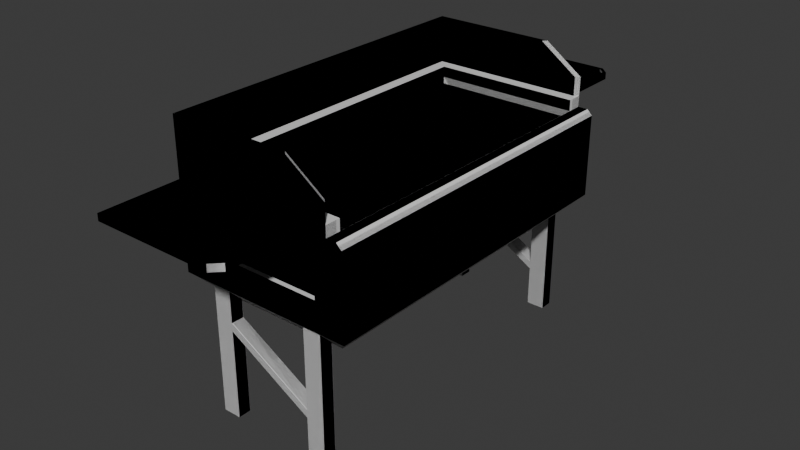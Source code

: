 # Source: Barbecue.blend  (saved by Blender 4.5.91; exported with 4.5.12 LTS)
import bpy
from mathutils import Matrix  # noqa: F401  (used for matrix-valued properties, if any)

bpy.ops.wm.read_factory_settings(use_empty=True)
scene = bpy.context.scene
scene.name = 'Scene'

# ---- collections
col_collection = bpy.data.collections.new('Collection'); scene.collection.children.link(col_collection)
col_collection_001 = bpy.data.collections.new('Collection.001'); col_collection.children.link(col_collection_001)
col_collection_002 = bpy.data.collections.new('Collection.002'); scene.collection.children.link(col_collection_002)

# ---- materials (node trees are filled in below, after node groups)
mat_material = bpy.data.materials.new('Material')
mat_material.alpha_threshold = 0.0
mat_material.roughness = 0.5
mat_material.line_color = (0.0, 0.0, 0.0, 1.0)
mat_material_001 = bpy.data.materials.new('Material.001')
mat_material_001.alpha_threshold = 0.0
mat_material_001.roughness = 0.5
mat_material_001.line_color = (0.0, 0.0, 0.0, 1.0)

# ---- material node trees
mat_material.use_nodes = True; mat_material.node_tree.nodes.clear()
_N = mat_material.node_tree.nodes; _L = mat_material.node_tree.links
n0 = _N.new('ShaderNodeOutputMaterial'); n0.name = 'Material Output'; n0.location = (200, 100)
n1 = _N.new('ShaderNodeBsdfPrincipled'); n1.name = 'Principled BSDF'; n1.location = (-200, 100)
n1.inputs[3].default_value = 1.45
_L.new(n1.outputs[0], n0.inputs[0])
n0.is_active_output = True
mat_material_001.use_nodes = True; mat_material_001.node_tree.nodes.clear()
_N = mat_material_001.node_tree.nodes; _L = mat_material_001.node_tree.links
n0 = _N.new('ShaderNodeOutputMaterial'); n0.name = 'Material Output'; n0.location = (200, 100)
n1 = _N.new('ShaderNodeBsdfPrincipled'); n1.name = 'Principled BSDF'; n1.location = (-200, 100)
n1.inputs[3].default_value = 1.45
_L.new(n1.outputs[0], n0.inputs[0])
n0.is_active_output = True

# ---- world
world_world = bpy.data.worlds.new('World'); scene.world = world_world
world_world.use_nodes = True; world_world.node_tree.nodes.clear()
_N = world_world.node_tree.nodes; _L = world_world.node_tree.links
n0 = _N.new('ShaderNodeOutputWorld'); n0.name = 'World Output'; n0.location = (200, 100)
n1 = _N.new('ShaderNodeBackground'); n1.name = 'Background'; n1.location = (-200, 100)
n1.inputs[0].default_value = (0.05088, 0.05088, 0.05088, 1.0)
_L.new(n1.outputs[0], n0.inputs[0])
n0.is_active_output = True
world_world.color = (0.05088, 0.05088, 0.05088)
world_world.sun_shadow_jitter_overblur = 0.0

# ---- meshes
me_cube = bpy.data.meshes.new('Cube')
me_cube.from_pydata([(0.83, 1.771, 0.6422), (0.83, -1.771, 0.6422), (-0.83, 1.771, 0.6422), (-0.83, -1.771, 0.6422), (-1.0, -1.941, 0.6422), (-1.0, 1.941, 0.6422), (-1.0, -1.941, 0.6422), (-1.0, 1.941, 0.6422), (0.83, -1.771, -0.2654), (-0.83, -1.771, -0.2654), (0.83, 1.771, -0.2654), (-0.83, 1.771, -0.2654), (0.83, -1.941, 0.6422), (0.83, 1.941, 0.6422), (0.83, -1.941, 0.6422), (0.83, 1.941, 0.6422), (0.8296, -1.771, 0.6422), (0.8296, 1.771, 0.6422), (0.8296, -1.771, -0.2654), (0.8296, 1.771, -0.2654), (0.7892, -1.9, 0.7642), (-0.9593, -1.9, 0.7642), (-0.9593, 1.9, 0.7642), (0.7889, -1.812, 0.7642), (-0.8707, -1.812, 0.7642), (-0.8707, 1.812, 0.7642), (0.7892, 1.9, 0.7642), (0.7889, 1.812, 0.7642), (0.83, -1.941, 0.7642), (-1.0, -1.941, 0.7642), (-1.0, 1.941, 0.7642), (0.8296, -1.771, 0.7642), (-0.83, -1.771, 0.7642), (-0.83, 1.771, 0.7642), (0.83, 1.941, 0.7642), (0.8296, 1.771, 0.7642), (-1.0, -1.941, 1.276), (-1.0, 1.941, 1.276), (-0.9593, -1.9, 1.276), (-0.9593, 1.9, 1.276), (0.83, -1.941, 0.9725), (0.4006, -1.941, 1.276), (0.4006, 1.941, 1.276), (0.83, 1.941, 0.9725), (0.3598, -1.9, 1.276), (0.7892, -1.9, 0.9725), (0.7892, 1.9, 0.9725), (0.3598, 1.9, 1.276), (0.6917, 1.633, -0.6422), (0.671, 1.941, -0.004913), (0.6917, -1.633, -0.6422), (0.671, -1.941, -0.004913), (-0.6917, 1.633, -0.6422), (-1.0, 1.941, -0.3339), (-0.6917, -1.633, -0.6422), (-1.0, -1.941, -0.3339), (1.0, -1.941, 0.5847), (0.9424, -1.941, 0.6422), (0.9424, 1.941, 0.6422), (1.0, 1.941, 0.5847), (1.0, -1.941, -0.3339), (1.0, 1.941, -0.3339), (-0.671, -1.941, -0.004913), (-0.671, 1.941, -0.004913), (0.671, -1.941, 0.3132), (-0.671, 1.941, 0.3132), (-0.671, -1.941, 0.3132), (0.671, 1.941, 0.3132), (-0.671, -1.891, 0.3132), (-0.671, -1.891, -0.004913), (0.671, -1.891, 0.3132), (0.671, -1.891, -0.004913), (-0.671, 1.891, -0.004913), (-0.671, 1.891, 0.3132), (0.671, 1.891, 0.3132), (0.671, 1.891, -0.004913)], [], [(9, 3, 68, 69), (14, 6, 4, 12), (6, 7, 5, 4), (16, 3, 32, 31), (3, 2, 33, 32), (2, 3, 9, 11), (1, 0, 10, 8), (19, 11, 9, 18), (8, 9, 69, 71), (1, 8, 18, 16), (10, 19, 18, 8), (17, 15, 34, 35), (7, 15, 13, 5), (0, 17, 19, 10), (25, 22, 21, 24, 32, 33), (27, 26, 22, 25, 33, 35), (14, 16, 31, 28), (7, 6, 29, 30), (6, 14, 28, 29), (2, 17, 35, 33), (15, 7, 30, 34), (30, 29, 36, 37), (38, 39, 37, 36), (26, 27, 35, 34), (23, 20, 28, 31), (24, 21, 20, 23, 31, 32), (21, 22, 39, 38), (40, 45, 44, 41), (46, 43, 42, 47), (29, 28, 40, 41, 36), (28, 20, 45, 40), (44, 38, 36, 41), (34, 30, 37, 42, 43), (39, 47, 42, 37), (26, 34, 43, 46), (20, 21, 38, 44, 45), (22, 26, 46, 47, 39), (52, 54, 55, 53), (50, 48, 61, 60), (60, 55, 54, 50), (53, 61, 48, 52), (61, 59, 56, 60), (52, 48, 50, 54), (55, 4, 5, 53), (57, 58, 15, 0, 1, 14), (66, 62, 69, 68), (58, 57, 56, 59), (63, 65, 73, 72), (51, 62, 55, 60), (63, 49, 61, 53), (65, 63, 53, 7), (62, 66, 6, 55), (65, 7, 15, 58, 59, 61, 49, 67), (57, 6, 66, 64, 51, 60, 56), (70, 16, 8, 71), (64, 66, 68, 70), (62, 51, 71, 69), (51, 64, 70, 71), (3, 16, 70, 68), (49, 63, 72, 75), (65, 67, 74, 73), (67, 49, 75, 74), (2, 11, 72, 73), (19, 75, 72, 11), (17, 2, 73, 74), (19, 17, 74, 75)])
_uv = me_cube.uv_layers.new(name='UVMap')
_uv.uv.foreach_set('vector', [0.0, 0.0, 0.8538, 0.7391, 0.0, 0.0, 0.0, 0.0, 0.7497, 0.75, 0.875, 0.75, 0.875, 0.75, 0.7497, 0.75, 0.875, 0.75, 0.875, 0.5, 0.875, 0.5, 0.875, 0.75, 0.7498, 0.7391, 0.8538, 0.7391, 0.8538, 0.7391, 0.7498, 0.7391, 0.8538, 0.7391, 0.8538, 0.5109, 0.8538, 0.5109, 0.8538, 0.7391, 0.8538, 0.5109, 0.8538, 0.7391, 0.8538, 0.7391, 0.8538, 0.5109, 0.6462, 0.7391, 0.6462, 0.5109, 0.6462, 0.5109, 0.6462, 0.7391, 0.7498, 0.5109, 0.8538, 0.5109, 0.8538, 0.7391, 0.7498, 0.7391, 0.0, 0.0, 0.0, 0.0, 0.0, 0.0, 0.0, 0.0, 0.6462, 0.7391, 0.6462, 0.7391, 0.7498, 0.7391, 0.7498, 0.7391, 0.6462, 0.5109, 0.7498, 0.5109, 0.7498, 0.7391, 0.6462, 0.7391, 0.7498, 0.5109, 0.7497, 0.5, 0.7497, 0.5, 0.7498, 0.5109, 0.875, 0.5, 0.7497, 0.5, 0.7497, 0.5, 0.875, 0.5, 0.6462, 0.5109, 0.7498, 0.5109, 0.7498, 0.5109, 0.6462, 0.5109, 0.8588, 0.5083, 0.8699, 0.5026, 0.8699, 0.7474, 0.8588, 0.7417, 0.8538, 0.7391, 0.8538, 0.5109, 0.7524, 0.5083, 0.7524, 0.5026, 0.8699, 0.5026, 0.8588, 0.5083, 0.8538, 0.5109, 0.7498, 0.5109, 0.7497, 0.75, 0.7498, 0.7391, 0.7498, 0.7391, 0.7497, 0.75, 0.875, 0.5, 0.875, 0.75, 0.875, 0.75, 0.875, 0.5, 0.875, 0.75, 0.7497, 0.75, 0.7497, 0.75, 0.875, 0.75, 0.8538, 0.5109, 0.7498, 0.5109, 0.7498, 0.5109, 0.8538, 0.5109, 0.7497, 0.5, 0.875, 0.5, 0.875, 0.5, 0.7497, 0.5, 0.875, 0.5, 0.875, 0.75, 0.875, 0.75, 0.875, 0.5, 0.8699, 0.7474, 0.8699, 0.5026, 0.875, 0.5, 0.875, 0.75, 0.7524, 0.5026, 0.7524, 0.5083, 0.7498, 0.5109, 0.7497, 0.5, 0.7524, 0.7417, 0.7524, 0.7474, 0.7497, 0.75, 0.7498, 0.7391, 0.8588, 0.7417, 0.8699, 0.7474, 0.7524, 0.7474, 0.7524, 0.7417, 0.7498, 0.7391, 0.8538, 0.7391, 0.8699, 0.7474, 0.8699, 0.5026, 0.8699, 0.5026, 0.8699, 0.7474, 0.7497, 0.75, 0.7524, 0.7474, 0.7813, 0.7474, 0.7791, 0.75, 0.7524, 0.5026, 0.7497, 0.5, 0.7791, 0.5, 0.7813, 0.5026, 0.875, 0.75, 0.7497, 0.75, 0.7497, 0.75, 0.7791, 0.75, 0.875, 0.75, 0.7497, 0.75, 0.7524, 0.7474, 0.7524, 0.7474, 0.7497, 0.75, 0.7813, 0.7474, 0.8699, 0.7474, 0.875, 0.75, 0.7791, 0.75, 0.7497, 0.5, 0.875, 0.5, 0.875, 0.5, 0.7791, 0.5, 0.7497, 0.5, 0.8699, 0.5026, 0.7813, 0.5026, 0.7791, 0.5, 0.875, 0.5, 0.7524, 0.5026, 0.7497, 0.5, 0.7497, 0.5, 0.7524, 0.5026, 0.7524, 0.7474, 0.8699, 0.7474, 0.8699, 0.7474, 0.7813, 0.7474, 0.7524, 0.7474, 0.8699, 0.5026, 0.7524, 0.5026, 0.7524, 0.5026, 0.7813, 0.5026, 0.8699, 0.5026, 0.3536, 0.2798, 0.07924, 0.1243, 0.0, 0.0, 0.3732, 0.2299, 0.3255, 0.6257, 0.3667, 0.4702, 0.3848, 0.4598, 0.4277, 0.75, 0.4277, 0.75, 0.0, 0.0, 0.07924, 0.1243, 0.3255, 0.6257, 0.3732, 0.2299, 0.3848, 0.4598, 0.3667, 0.4702, 0.3536, 0.2798, 0.3848, 0.4598, 0.02269, 0.02711, 0.0, 0.0, 0.0, 0.0, 0.3536, 0.2798, 0.3667, 0.4702, 0.3255, 0.6257, 0.07924, 0.1243, 0.435, 0.0, 0.625, 0.0, 0.625, 0.25, 0.3732, 0.2299, 0.0, 0.0, 0.0, 0.0, 0.0, 0.0, 0.6462, 0.5109, 0.6462, 0.7391, 0.0, 0.0, 0.0, 0.0, 0.0, 0.0, 0.0, 0.0, 0.0, 0.0, 0.0, 0.0, 0.0, 0.0, 0.0, 0.0, 0.02269, 0.02711, 0.2486, 0.1759, 0.1265, 0.09187, 0.1265, 0.09187, 0.2486, 0.1759, 0.0, 0.0, 0.0, 0.0, 0.0, 0.0, 0.0, 0.0, 0.2486, 0.1759, 0.2539, 0.2814, 0.3848, 0.4598, 0.3732, 0.2299, 0.1265, 0.09187, 0.2486, 0.1759, 0.3732, 0.2299, 0.0, 0.0, 0.0, 0.0, 0.0, 0.0, 0.0, 0.0, 0.0, 0.0, 0.0, 0.0, 0.0, 0.0, 0.0, 0.0, 0.0, 0.0, 0.0, 0.0, 0.0, 0.0, 0.0, 0.0, 0.0, 0.0, 0.0, 0.0, 0.0, 0.0, 0.0, 0.0, 0.0, 0.0, 0.0, 0.0, 0.0, 0.0, 0.0, 0.0, 0.0, 0.0, 0.7498, 0.7391, 0.0, 0.0, 0.0, 0.0, 0.0, 0.0, 0.0, 0.0, 0.0, 0.0, 0.0, 0.0, 0.0, 0.0, 0.0, 0.0, 0.0, 0.0, 0.0, 0.0, 0.0, 0.0, 0.0, 0.0, 0.0, 0.0, 0.0, 0.0, 0.8538, 0.7391, 0.7498, 0.7391, 0.0, 0.0, 0.0, 0.0, 0.2539, 0.2814, 0.2486, 0.1759, 0.2486, 0.1759, 0.2539, 0.2814, 0.0, 0.0, 0.0, 0.0, 0.0, 0.0, 0.0, 0.0, 0.0, 0.0, 0.0, 0.0, 0.0, 0.0, 0.0, 0.0, 0.8538, 0.5109, 0.8538, 0.5109, 0.2486, 0.1759, 0.1265, 0.09187, 0.7498, 0.5109, 0.2539, 0.2814, 0.2486, 0.1759, 0.8538, 0.5109, 0.7498, 0.5109, 0.8538, 0.5109, 0.0, 0.0, 0.0, 0.0, 0.7498, 0.5109, 0.7498, 0.5109, 0.0, 0.0, 0.2539, 0.2814])
me_cube.materials.append(mat_material)
me_cube.use_mirror_vertex_groups = False
me_cube.update()
me_cube_001 = bpy.data.meshes.new('Cube.001')
me_cube_001.from_pydata([(-0.9096, -1.728, 0.42), (-0.9096, -1.728, 0.6007), (-0.9096, -1.664, 0.42), (-0.9096, -1.664, 0.6007), (0.8829, -1.728, 0.42), (0.8829, -1.728, 0.6007), (0.8829, -1.664, 0.42), (0.8829, -1.664, 0.6007)], [], [(0, 1, 3, 2), (2, 3, 7, 6), (6, 7, 5, 4), (4, 5, 1, 0), (2, 6, 4, 0), (7, 3, 1, 5)])
_uv = me_cube_001.uv_layers.new(name='UVMap')
_uv.uv.foreach_set('vector', [0.375, 0.0, 0.625, 0.0, 0.625, 0.25, 0.375, 0.25, 0.375, 0.25, 0.625, 0.25, 0.625, 0.5, 0.375, 0.5, 0.375, 0.5, 0.625, 0.5, 0.625, 0.75, 0.375, 0.75, 0.375, 0.75, 0.625, 0.75, 0.625, 1.0, 0.375, 1.0, 0.125, 0.5, 0.375, 0.5, 0.375, 0.75, 0.125, 0.75, 0.625, 0.5, 0.875, 0.5, 0.875, 0.75, 0.625, 0.75])
me_cube_001.update()
me_cube_002 = bpy.data.meshes.new('Cube.002')
me_cube_002.from_pydata([(-0.5124, 2.009, 0.9946), (-0.5478, 1.974, 0.9185), (-0.5124, 2.938, 0.9946), (-0.5478, 2.974, 0.9185), (0.8807, 2.009, 0.9946), (0.916, 1.974, 0.9185), (0.8014, 2.938, 0.9946), (0.8807, 2.859, 0.9946), (0.916, 2.874, 0.9185), (0.816, 2.974, 0.9185), (-0.5478, 2.974, 0.9946), (-0.5478, 1.974, 0.9946), (0.916, 1.974, 0.9946), (0.916, 2.874, 0.9946), (0.816, 2.974, 0.9946), (-0.5124, 2.938, 0.9665), (-0.5124, 2.009, 0.9665), (0.8807, 2.009, 0.9665), (0.8807, 2.859, 0.9665), (0.8014, 2.938, 0.9665), (-0.5129, -1.957, 0.9927), (-0.5483, -1.922, 0.9165), (-0.5129, -2.887, 0.9927), (-0.5483, -2.922, 0.9165), (0.8802, -1.957, 0.9927), (0.9155, -1.922, 0.9165), (0.8009, -2.887, 0.9927), (0.8802, -2.807, 0.9927), (0.9155, -2.822, 0.9165), (0.8155, -2.922, 0.9165), (-0.5483, -2.922, 0.9927), (-0.5483, -1.922, 0.9927), (0.9155, -1.922, 0.9927), (0.9155, -2.822, 0.9927), (0.8155, -2.922, 0.9927), (-0.5129, -2.887, 0.9645), (-0.5129, -1.957, 0.9645), (0.8802, -1.957, 0.9645), (0.8802, -2.807, 0.9645), (0.8009, -2.887, 0.9645)], [], [(11, 10, 3, 1), (12, 11, 1, 5), (8, 9, 14, 13), (7, 18, 17, 4), (10, 14, 9, 3), (13, 12, 5, 8), (8, 5, 1, 3, 9), (2, 10, 11, 0), (0, 11, 12, 4), (7, 13, 14, 6), (6, 14, 10, 2), (4, 12, 13, 7), (15, 16, 17, 18, 19), (6, 19, 18, 7), (0, 16, 15, 2), (2, 15, 19, 6), (4, 17, 16, 0), (31, 21, 23, 30), (32, 25, 21, 31), (28, 33, 34, 29), (27, 38, 37, 24), (30, 23, 29, 34), (33, 28, 25, 32), (28, 29, 23, 21, 25), (22, 20, 31, 30), (20, 24, 32, 31), (27, 26, 34, 33), (26, 22, 30, 34), (24, 27, 33, 32), (35, 39, 38, 37, 36), (26, 27, 38, 39), (20, 22, 35, 36), (22, 26, 39, 35), (24, 20, 36, 37)])
_uv = me_cube_002.uv_layers.new(name='UVMap')
_uv.uv.foreach_set('vector', [0.375, 0.0, 0.375, 0.25, 0.625, 0.25, 0.625, 0.0, 0.375, 0.75, 0.375, 1.0, 0.625, 1.0, 0.625, 0.75, 0.625, 0.525, 0.6408, 0.4988, 0.3592, 0.4988, 0.375, 0.525, 0.3692, 0.5285, 0.3692, 0.5285, 0.369, 0.7412, 0.369, 0.7412, 0.375, 0.25, 0.3592, 0.4988, 0.6408, 0.4988, 0.625, 0.25, 0.375, 0.525, 0.375, 0.75, 0.625, 0.75, 0.625, 0.525, 0.625, 0.525, 0.625, 0.75, 0.875, 0.75, 0.875, 0.5, 0.6408, 0.4988, 0.1311, 0.5088, 0.125, 0.5, 0.125, 0.75, 0.131, 0.7412, 0.131, 0.7412, 0.125, 0.75, 0.375, 0.75, 0.369, 0.7412, 0.3692, 0.5285, 0.375, 0.525, 0.3592, 0.4988, 0.3564, 0.5078, 0.3564, 0.5078, 0.3592, 0.4988, 0.125, 0.5, 0.1311, 0.5088, 0.369, 0.7412, 0.375, 0.75, 0.375, 0.525, 0.3692, 0.5285, 0.1311, 0.5088, 0.131, 0.7412, 0.369, 0.7412, 0.3692, 0.5285, 0.3564, 0.5078, 0.3564, 0.5078, 0.3564, 0.5078, 0.3692, 0.5285, 0.3692, 0.5285, 0.131, 0.7412, 0.131, 0.7412, 0.1311, 0.5088, 0.1311, 0.5088, 0.1311, 0.5088, 0.1311, 0.5088, 0.3564, 0.5078, 0.3564, 0.5078, 0.369, 0.7412, 0.369, 0.7412, 0.131, 0.7412, 0.131, 0.7412, 0.375, 0.0, 0.625, 0.0, 0.625, 0.25, 0.375, 0.25, 0.375, 0.75, 0.625, 0.75, 0.625, 1.0, 0.375, 1.0, 0.625, 0.525, 0.375, 0.525, 0.3592, 0.4988, 0.6408, 0.4988, 0.3692, 0.5285, 0.3692, 0.5285, 0.369, 0.7412, 0.369, 0.7412, 0.375, 0.25, 0.625, 0.25, 0.6408, 0.4988, 0.3592, 0.4988, 0.375, 0.525, 0.625, 0.525, 0.625, 0.75, 0.375, 0.75, 0.625, 0.525, 0.6408, 0.4988, 0.875, 0.5, 0.875, 0.75, 0.625, 0.75, 0.1311, 0.5088, 0.131, 0.7412, 0.125, 0.75, 0.125, 0.5, 0.131, 0.7412, 0.369, 0.7412, 0.375, 0.75, 0.125, 0.75, 0.3692, 0.5285, 0.3564, 0.5078, 0.3592, 0.4988, 0.375, 0.525, 0.3564, 0.5078, 0.1311, 0.5088, 0.125, 0.5, 0.3592, 0.4988, 0.369, 0.7412, 0.3692, 0.5285, 0.375, 0.525, 0.375, 0.75, 0.1311, 0.5088, 0.3564, 0.5078, 0.3692, 0.5285, 0.369, 0.7412, 0.131, 0.7412, 0.3564, 0.5078, 0.3692, 0.5285, 0.3692, 0.5285, 0.3564, 0.5078, 0.131, 0.7412, 0.1311, 0.5088, 0.1311, 0.5088, 0.131, 0.7412, 0.1311, 0.5088, 0.3564, 0.5078, 0.3564, 0.5078, 0.1311, 0.5088, 0.369, 0.7412, 0.131, 0.7412, 0.131, 0.7412, 0.369, 0.7412])
me_cube_002.update()
me_plane_001 = bpy.data.meshes.new('Plane.001')
me_plane_001.from_pydata([(-0.3924, -1.548, 0.01221), (0.9654, -1.548, 0.01221), (-0.3924, 0.07174, 0.01221), (0.9654, 0.07174, 0.01221), (-0.1898, -1.548, 0.01221), (0.7628, -1.548, 0.01221), (0.7628, 0.07174, 0.01221), (-0.1898, 0.07174, 0.01221), (-0.1898, -0.457, 0.01221), (0.7628, -1.007, 0.01221), (-0.1898, -0.457, 0.01221), (0.7628, -1.007, 0.01221), (-0.1898, -0.5461, 0.01221), (0.7628, -1.096, 0.01221), (-0.3924, 0.07174, -0.1326), (-0.3924, -1.548, -0.1326), (0.7628, -1.548, -0.1326), (0.9654, -1.548, -0.1326), (0.9654, 0.07174, -0.1326), (-0.1898, 0.07174, -0.1326), (-0.1898, -1.548, -0.1326), (0.7628, 0.07174, -0.1326), (-0.1898, -0.457, -0.1326), (0.7628, -1.007, -0.1326), (-0.1898, -0.457, -0.1326), (0.7628, -1.007, -0.1326), (-0.1898, -0.5461, -0.1326), (0.7628, -1.096, -0.1326)], [], [(5, 1, 3, 6, 9), (0, 4, 8, 7, 2), (9, 8, 10, 11), (11, 10, 12, 13), (16, 23, 21, 18, 17), (15, 14, 19, 22, 20), (23, 25, 24, 22), (25, 27, 26, 24), (3, 18, 21, 6), (8, 22, 24, 10), (8, 22, 19, 7), (12, 26, 27, 13), (6, 21, 23, 9), (2, 14, 15, 0), (13, 27, 25, 11), (4, 20, 22, 8), (5, 16, 17, 1), (10, 24, 26, 12), (9, 23, 16, 5), (1, 17, 18, 3), (9, 23, 22, 8), (7, 19, 14, 2), (0, 15, 20, 4), (11, 25, 23, 9)])
_uv = me_plane_001.uv_layers.new(name='UVMap')
_uv.uv.foreach_set('vector', [0.6667, 0.0, 1.0, 0.0, 1.0, 1.0, 0.6667, 1.0, 0.6667, 0.3343, 0.0, 0.0, 0.3333, 0.0, 0.3333, 0.6736, 0.3333, 1.0, 0.0, 1.0, 0.6667, 0.3343, 0.3333, 0.6736, 0.3333, 0.6736, 0.6667, 0.3343, 0.6667, 0.3343, 0.3333, 0.6736, 0.3333, 0.6736, 0.6667, 0.3343, 0.6667, 0.0, 0.6667, 0.3343, 0.6667, 1.0, 1.0, 1.0, 1.0, 0.0, 0.0, 0.0, 0.0, 1.0, 0.3333, 1.0, 0.3333, 0.6736, 0.3333, 0.0, 0.6667, 0.3343, 0.6667, 0.3343, 0.3333, 0.6736, 0.3333, 0.6736, 0.6667, 0.3343, 0.6667, 0.3343, 0.3333, 0.6736, 0.3333, 0.6736, 1.0, 1.0, 1.0, 1.0, 0.6667, 1.0, 0.6667, 1.0, 0.3333, 0.6736, 0.3333, 0.6736, 0.3333, 0.6736, 0.3333, 0.6736, 0.3333, 0.6736, 0.3333, 0.6736, 0.3333, 1.0, 0.3333, 1.0, 0.3333, 0.6736, 0.3333, 0.6736, 0.6667, 0.3343, 0.6667, 0.3343, 0.6667, 1.0, 0.6667, 1.0, 0.6667, 0.3343, 0.6667, 0.3343, 0.0, 1.0, 0.0, 1.0, 0.0, 0.0, 0.0, 0.0, 0.6667, 0.3343, 0.6667, 0.3343, 0.6667, 0.3343, 0.6667, 0.3343, 0.3333, 0.0, 0.3333, 0.0, 0.3333, 0.6736, 0.3333, 0.6736, 0.6667, 0.0, 0.6667, 0.0, 1.0, 0.0, 1.0, 0.0, 0.3333, 0.6736, 0.3333, 0.6736, 0.3333, 0.6736, 0.3333, 0.6736, 0.6667, 0.3343, 0.6667, 0.3343, 0.6667, 0.0, 0.6667, 0.0, 1.0, 0.0, 1.0, 0.0, 1.0, 1.0, 1.0, 1.0, 0.6667, 0.3343, 0.6667, 0.3343, 0.3333, 0.6736, 0.3333, 0.6736, 0.3333, 1.0, 0.3333, 1.0, 0.0, 1.0, 0.0, 1.0, 0.0, 0.0, 0.0, 0.0, 0.3333, 0.0, 0.3333, 0.0, 0.6667, 0.3343, 0.6667, 0.3343, 0.6667, 0.3343, 0.6667, 0.3343])
me_plane_001.update()
me_cube_006 = bpy.data.meshes.new('Cube.006')
me_cube_006.from_pydata([(0.83, 1.771, 0.6422), (0.83, -1.771, 0.6422), (-0.83, 1.771, 0.6422), (-0.83, -1.771, 0.6422), (-1.0, -1.941, 0.6422), (-1.0, 1.941, 0.6422), (-1.0, -1.941, 0.6422), (-1.0, 1.941, 0.6422), (0.83, -1.771, -0.2654), (-0.83, -1.771, -0.2654), (0.83, 1.771, -0.2654), (-0.83, 1.771, -0.2654), (0.83, -1.941, 0.6422), (0.83, 1.941, 0.6422), (0.83, -1.941, 0.6422), (0.83, 1.941, 0.6422), (0.8296, -1.771, 0.6422), (0.8296, 1.771, 0.6422), (0.8296, -1.771, -0.2654), (0.8296, 1.771, -0.2654), (0.7892, -1.9, 0.7642), (-0.9593, -1.9, 0.7642), (-0.9593, 1.9, 0.7642), (0.7889, -1.812, 0.7642), (-0.8707, -1.812, 0.7642), (-0.8707, 1.812, 0.7642), (0.7892, 1.9, 0.7642), (0.7889, 1.812, 0.7642), (0.83, -1.941, 0.7642), (-1.0, -1.941, 0.7642), (-1.0, 1.941, 0.7642), (0.8296, -1.771, 0.7642), (-0.83, -1.771, 0.7642), (-0.83, 1.771, 0.7642), (0.83, 1.941, 0.7642), (0.8296, 1.771, 0.7642), (-1.0, -1.941, 1.276), (-1.0, 1.941, 1.276), (-0.9593, -1.9, 1.276), (-0.9593, 1.9, 1.276), (0.83, -1.941, 0.9725), (0.4006, -1.941, 1.276), (0.4006, 1.941, 1.276), (0.83, 1.941, 0.9725), (0.3598, -1.9, 1.276), (0.7892, -1.9, 0.9725), (0.7892, 1.9, 0.9725), (0.3598, 1.9, 1.276), (0.6917, 1.633, -0.6422), (0.671, 1.941, -0.004913), (0.6917, -1.633, -0.6422), (0.671, -1.941, -0.004913), (-0.6917, 1.633, -0.6422), (-1.0, 1.941, -0.3339), (-0.6917, -1.633, -0.6422), (-1.0, -1.941, -0.3339), (1.0, -1.941, 0.5847), (0.9424, -1.941, 0.6422), (0.9424, 1.941, 0.6422), (1.0, 1.941, 0.5847), (1.0, -1.941, -0.3339), (1.0, 1.941, -0.3339), (-0.671, -1.941, -0.004913), (-0.671, 1.941, -0.004913), (0.671, -1.941, 0.3132), (-0.671, 1.941, 0.3132), (-0.671, -1.941, 0.3132), (0.671, 1.941, 0.3132), (-0.671, -1.891, 0.3132), (-0.671, -1.891, -0.004913), (0.671, -1.891, 0.3132), (0.671, -1.891, -0.004913), (-0.671, 1.891, -0.004913), (-0.671, 1.891, 0.3132), (0.671, 1.891, 0.3132), (0.671, 1.891, -0.004913)], [], [(9, 3, 68, 69), (14, 6, 4, 12), (6, 7, 5, 4), (16, 3, 32, 31), (3, 2, 33, 32), (2, 3, 9, 11), (1, 0, 10, 8), (19, 11, 9, 18), (8, 9, 69, 71), (1, 8, 18, 16), (10, 19, 18, 8), (17, 15, 34, 35), (7, 15, 13, 5), (0, 17, 19, 10), (25, 22, 21, 24, 32, 33), (27, 26, 22, 25, 33, 35), (14, 16, 31, 28), (7, 6, 29, 30), (6, 14, 28, 29), (2, 17, 35, 33), (15, 7, 30, 34), (30, 29, 36, 37), (38, 39, 37, 36), (26, 27, 35, 34), (23, 20, 28, 31), (24, 21, 20, 23, 31, 32), (21, 22, 39, 38), (40, 45, 44, 41), (46, 43, 42, 47), (29, 28, 40, 41, 36), (28, 20, 45, 40), (44, 38, 36, 41), (34, 30, 37, 42, 43), (39, 47, 42, 37), (26, 34, 43, 46), (20, 21, 38, 44, 45), (22, 26, 46, 47, 39), (52, 54, 55, 53), (50, 48, 61, 60), (60, 55, 54, 50), (53, 61, 48, 52), (61, 59, 56, 60), (52, 48, 50, 54), (55, 4, 5, 53), (57, 58, 15, 0, 1, 14), (66, 62, 69, 68), (58, 57, 56, 59), (63, 65, 73, 72), (51, 62, 55, 60), (63, 49, 61, 53), (65, 63, 53, 7), (62, 66, 6, 55), (65, 7, 15, 58, 59, 61, 49, 67), (57, 6, 66, 64, 51, 60, 56), (70, 16, 8, 71), (64, 66, 68, 70), (62, 51, 71, 69), (51, 64, 70, 71), (3, 16, 70, 68), (49, 63, 72, 75), (65, 67, 74, 73), (67, 49, 75, 74), (2, 11, 72, 73), (19, 75, 72, 11), (17, 2, 73, 74), (19, 17, 74, 75)])
_uv = me_cube_006.uv_layers.new(name='UVMap')
_uv.uv.foreach_set('vector', [0.0, 0.0, 0.8538, 0.7391, 0.0, 0.0, 0.0, 0.0, 0.7497, 0.75, 0.875, 0.75, 0.875, 0.75, 0.7497, 0.75, 0.875, 0.75, 0.875, 0.5, 0.875, 0.5, 0.875, 0.75, 0.7498, 0.7391, 0.8538, 0.7391, 0.8538, 0.7391, 0.7498, 0.7391, 0.8538, 0.7391, 0.8538, 0.5109, 0.8538, 0.5109, 0.8538, 0.7391, 0.8538, 0.5109, 0.8538, 0.7391, 0.8538, 0.7391, 0.8538, 0.5109, 0.6462, 0.7391, 0.6462, 0.5109, 0.6462, 0.5109, 0.6462, 0.7391, 0.7498, 0.5109, 0.8538, 0.5109, 0.8538, 0.7391, 0.7498, 0.7391, 0.0, 0.0, 0.0, 0.0, 0.0, 0.0, 0.0, 0.0, 0.6462, 0.7391, 0.6462, 0.7391, 0.7498, 0.7391, 0.7498, 0.7391, 0.6462, 0.5109, 0.7498, 0.5109, 0.7498, 0.7391, 0.6462, 0.7391, 0.7498, 0.5109, 0.7497, 0.5, 0.7497, 0.5, 0.7498, 0.5109, 0.875, 0.5, 0.7497, 0.5, 0.7497, 0.5, 0.875, 0.5, 0.6462, 0.5109, 0.7498, 0.5109, 0.7498, 0.5109, 0.6462, 0.5109, 0.8588, 0.5083, 0.8699, 0.5026, 0.8699, 0.7474, 0.8588, 0.7417, 0.8538, 0.7391, 0.8538, 0.5109, 0.7524, 0.5083, 0.7524, 0.5026, 0.8699, 0.5026, 0.8588, 0.5083, 0.8538, 0.5109, 0.7498, 0.5109, 0.7497, 0.75, 0.7498, 0.7391, 0.7498, 0.7391, 0.7497, 0.75, 0.875, 0.5, 0.875, 0.75, 0.875, 0.75, 0.875, 0.5, 0.875, 0.75, 0.7497, 0.75, 0.7497, 0.75, 0.875, 0.75, 0.8538, 0.5109, 0.7498, 0.5109, 0.7498, 0.5109, 0.8538, 0.5109, 0.7497, 0.5, 0.875, 0.5, 0.875, 0.5, 0.7497, 0.5, 0.875, 0.5, 0.875, 0.75, 0.875, 0.75, 0.875, 0.5, 0.8699, 0.7474, 0.8699, 0.5026, 0.875, 0.5, 0.875, 0.75, 0.7524, 0.5026, 0.7524, 0.5083, 0.7498, 0.5109, 0.7497, 0.5, 0.7524, 0.7417, 0.7524, 0.7474, 0.7497, 0.75, 0.7498, 0.7391, 0.8588, 0.7417, 0.8699, 0.7474, 0.7524, 0.7474, 0.7524, 0.7417, 0.7498, 0.7391, 0.8538, 0.7391, 0.8699, 0.7474, 0.8699, 0.5026, 0.8699, 0.5026, 0.8699, 0.7474, 0.7497, 0.75, 0.7524, 0.7474, 0.7813, 0.7474, 0.7791, 0.75, 0.7524, 0.5026, 0.7497, 0.5, 0.7791, 0.5, 0.7813, 0.5026, 0.875, 0.75, 0.7497, 0.75, 0.7497, 0.75, 0.7791, 0.75, 0.875, 0.75, 0.7497, 0.75, 0.7524, 0.7474, 0.7524, 0.7474, 0.7497, 0.75, 0.7813, 0.7474, 0.8699, 0.7474, 0.875, 0.75, 0.7791, 0.75, 0.7497, 0.5, 0.875, 0.5, 0.875, 0.5, 0.7791, 0.5, 0.7497, 0.5, 0.8699, 0.5026, 0.7813, 0.5026, 0.7791, 0.5, 0.875, 0.5, 0.7524, 0.5026, 0.7497, 0.5, 0.7497, 0.5, 0.7524, 0.5026, 0.7524, 0.7474, 0.8699, 0.7474, 0.8699, 0.7474, 0.7813, 0.7474, 0.7524, 0.7474, 0.8699, 0.5026, 0.7524, 0.5026, 0.7524, 0.5026, 0.7813, 0.5026, 0.8699, 0.5026, 0.3536, 0.2798, 0.07924, 0.1243, 0.0, 0.0, 0.3732, 0.2299, 0.3255, 0.6257, 0.3667, 0.4702, 0.3848, 0.4598, 0.4277, 0.75, 0.4277, 0.75, 0.0, 0.0, 0.07924, 0.1243, 0.3255, 0.6257, 0.3732, 0.2299, 0.3848, 0.4598, 0.3667, 0.4702, 0.3536, 0.2798, 0.3848, 0.4598, 0.02269, 0.02711, 0.0, 0.0, 0.0, 0.0, 0.3536, 0.2798, 0.3667, 0.4702, 0.3255, 0.6257, 0.07924, 0.1243, 0.435, 0.0, 0.625, 0.0, 0.625, 0.25, 0.3732, 0.2299, 0.0, 0.0, 0.0, 0.0, 0.0, 0.0, 0.6462, 0.5109, 0.6462, 0.7391, 0.0, 0.0, 0.0, 0.0, 0.0, 0.0, 0.0, 0.0, 0.0, 0.0, 0.0, 0.0, 0.0, 0.0, 0.0, 0.0, 0.02269, 0.02711, 0.2486, 0.1759, 0.1265, 0.09187, 0.1265, 0.09187, 0.2486, 0.1759, 0.0, 0.0, 0.0, 0.0, 0.0, 0.0, 0.0, 0.0, 0.2486, 0.1759, 0.2539, 0.2814, 0.3848, 0.4598, 0.3732, 0.2299, 0.1265, 0.09187, 0.2486, 0.1759, 0.3732, 0.2299, 0.0, 0.0, 0.0, 0.0, 0.0, 0.0, 0.0, 0.0, 0.0, 0.0, 0.0, 0.0, 0.0, 0.0, 0.0, 0.0, 0.0, 0.0, 0.0, 0.0, 0.0, 0.0, 0.0, 0.0, 0.0, 0.0, 0.0, 0.0, 0.0, 0.0, 0.0, 0.0, 0.0, 0.0, 0.0, 0.0, 0.0, 0.0, 0.0, 0.0, 0.0, 0.0, 0.7498, 0.7391, 0.0, 0.0, 0.0, 0.0, 0.0, 0.0, 0.0, 0.0, 0.0, 0.0, 0.0, 0.0, 0.0, 0.0, 0.0, 0.0, 0.0, 0.0, 0.0, 0.0, 0.0, 0.0, 0.0, 0.0, 0.0, 0.0, 0.0, 0.0, 0.8538, 0.7391, 0.7498, 0.7391, 0.0, 0.0, 0.0, 0.0, 0.2539, 0.2814, 0.2486, 0.1759, 0.2486, 0.1759, 0.2539, 0.2814, 0.0, 0.0, 0.0, 0.0, 0.0, 0.0, 0.0, 0.0, 0.0, 0.0, 0.0, 0.0, 0.0, 0.0, 0.0, 0.0, 0.8538, 0.5109, 0.8538, 0.5109, 0.2486, 0.1759, 0.1265, 0.09187, 0.7498, 0.5109, 0.2539, 0.2814, 0.2486, 0.1759, 0.8538, 0.5109, 0.7498, 0.5109, 0.8538, 0.5109, 0.0, 0.0, 0.0, 0.0, 0.7498, 0.5109, 0.7498, 0.5109, 0.0, 0.0, 0.2539, 0.2814])
me_cube_006.materials.append(mat_material_001)
me_cube_006.use_mirror_vertex_groups = False
me_cube_006.update()
me_cube_005 = bpy.data.meshes.new('Cube.005')
me_cube_005.from_pydata([(-0.9096, -1.728, 0.42), (-0.9096, -1.728, 0.6007), (-0.9096, -1.664, 0.42), (-0.9096, -1.664, 0.6007), (0.8829, -1.728, 0.42), (0.8829, -1.728, 0.6007), (0.8829, -1.664, 0.42), (0.8829, -1.664, 0.6007)], [], [(0, 1, 3, 2), (2, 3, 7, 6), (6, 7, 5, 4), (4, 5, 1, 0), (2, 6, 4, 0), (7, 3, 1, 5)])
_uv = me_cube_005.uv_layers.new(name='UVMap')
_uv.uv.foreach_set('vector', [0.375, 0.0, 0.625, 0.0, 0.625, 0.25, 0.375, 0.25, 0.375, 0.25, 0.625, 0.25, 0.625, 0.5, 0.375, 0.5, 0.375, 0.5, 0.625, 0.5, 0.625, 0.75, 0.375, 0.75, 0.375, 0.75, 0.625, 0.75, 0.625, 1.0, 0.375, 1.0, 0.125, 0.5, 0.375, 0.5, 0.375, 0.75, 0.125, 0.75, 0.625, 0.5, 0.875, 0.5, 0.875, 0.75, 0.625, 0.75])
me_cube_005.update()
me_cube_004 = bpy.data.meshes.new('Cube.004')
me_cube_004.from_pydata([(-0.5124, 2.009, 0.9946), (-0.5478, 1.974, 0.9185), (-0.5124, 2.938, 0.9946), (-0.5478, 2.974, 0.9185), (0.8807, 2.009, 0.9946), (0.916, 1.974, 0.9185), (0.8014, 2.938, 0.9946), (0.8807, 2.859, 0.9946), (0.916, 2.874, 0.9185), (0.816, 2.974, 0.9185), (-0.5478, 2.974, 0.9946), (-0.5478, 1.974, 0.9946), (0.916, 1.974, 0.9946), (0.916, 2.874, 0.9946), (0.816, 2.974, 0.9946), (-0.5124, 2.938, 0.9665), (-0.5124, 2.009, 0.9665), (0.8807, 2.009, 0.9665), (0.8807, 2.859, 0.9665), (0.8014, 2.938, 0.9665), (-0.5129, -1.957, 0.9927), (-0.5483, -1.922, 0.9165), (-0.5129, -2.887, 0.9927), (-0.5483, -2.922, 0.9165), (0.8802, -1.957, 0.9927), (0.9155, -1.922, 0.9165), (0.8009, -2.887, 0.9927), (0.8802, -2.807, 0.9927), (0.9155, -2.822, 0.9165), (0.8155, -2.922, 0.9165), (-0.5483, -2.922, 0.9927), (-0.5483, -1.922, 0.9927), (0.9155, -1.922, 0.9927), (0.9155, -2.822, 0.9927), (0.8155, -2.922, 0.9927), (-0.5129, -2.887, 0.9645), (-0.5129, -1.957, 0.9645), (0.8802, -1.957, 0.9645), (0.8802, -2.807, 0.9645), (0.8009, -2.887, 0.9645)], [], [(11, 10, 3, 1), (12, 11, 1, 5), (8, 9, 14, 13), (7, 18, 17, 4), (10, 14, 9, 3), (13, 12, 5, 8), (8, 5, 1, 3, 9), (2, 10, 11, 0), (0, 11, 12, 4), (7, 13, 14, 6), (6, 14, 10, 2), (4, 12, 13, 7), (15, 16, 17, 18, 19), (6, 19, 18, 7), (0, 16, 15, 2), (2, 15, 19, 6), (4, 17, 16, 0), (31, 21, 23, 30), (32, 25, 21, 31), (28, 33, 34, 29), (27, 24, 37, 38), (30, 23, 29, 34), (33, 28, 25, 32), (28, 29, 23, 21, 25), (22, 20, 31, 30), (20, 24, 32, 31), (27, 26, 34, 33), (26, 22, 30, 34), (24, 27, 33, 32), (35, 39, 38, 37, 36), (26, 27, 38, 39), (20, 22, 35, 36), (22, 26, 39, 35), (24, 20, 36, 37)])
_uv = me_cube_004.uv_layers.new(name='UVMap')
_uv.uv.foreach_set('vector', [0.375, 0.0, 0.375, 0.25, 0.625, 0.25, 0.625, 0.0, 0.375, 0.75, 0.375, 1.0, 0.625, 1.0, 0.625, 0.75, 0.625, 0.525, 0.6408, 0.4988, 0.3592, 0.4988, 0.375, 0.525, 0.3692, 0.5285, 0.3692, 0.5285, 0.369, 0.7412, 0.369, 0.7412, 0.375, 0.25, 0.3592, 0.4988, 0.6408, 0.4988, 0.625, 0.25, 0.375, 0.525, 0.375, 0.75, 0.625, 0.75, 0.625, 0.525, 0.625, 0.525, 0.625, 0.75, 0.875, 0.75, 0.875, 0.5, 0.6408, 0.4988, 0.1311, 0.5088, 0.125, 0.5, 0.125, 0.75, 0.131, 0.7412, 0.131, 0.7412, 0.125, 0.75, 0.375, 0.75, 0.369, 0.7412, 0.3692, 0.5285, 0.375, 0.525, 0.3592, 0.4988, 0.3564, 0.5078, 0.3564, 0.5078, 0.3592, 0.4988, 0.125, 0.5, 0.1311, 0.5088, 0.369, 0.7412, 0.375, 0.75, 0.375, 0.525, 0.3692, 0.5285, 0.1311, 0.5088, 0.131, 0.7412, 0.369, 0.7412, 0.3692, 0.5285, 0.3564, 0.5078, 0.3564, 0.5078, 0.3564, 0.5078, 0.3692, 0.5285, 0.3692, 0.5285, 0.131, 0.7412, 0.131, 0.7412, 0.1311, 0.5088, 0.1311, 0.5088, 0.1311, 0.5088, 0.1311, 0.5088, 0.3564, 0.5078, 0.3564, 0.5078, 0.369, 0.7412, 0.369, 0.7412, 0.131, 0.7412, 0.131, 0.7412, 0.375, 0.0, 0.625, 0.0, 0.625, 0.25, 0.375, 0.25, 0.375, 0.75, 0.625, 0.75, 0.625, 1.0, 0.375, 1.0, 0.625, 0.525, 0.375, 0.525, 0.3592, 0.4988, 0.6408, 0.4988, 0.3692, 0.5285, 0.369, 0.7412, 0.369, 0.7412, 0.3692, 0.5285, 0.375, 0.25, 0.625, 0.25, 0.6408, 0.4988, 0.3592, 0.4988, 0.375, 0.525, 0.625, 0.525, 0.625, 0.75, 0.375, 0.75, 0.625, 0.525, 0.6408, 0.4988, 0.875, 0.5, 0.875, 0.75, 0.625, 0.75, 0.1311, 0.5088, 0.131, 0.7412, 0.125, 0.75, 0.125, 0.5, 0.131, 0.7412, 0.369, 0.7412, 0.375, 0.75, 0.125, 0.75, 0.3692, 0.5285, 0.3564, 0.5078, 0.3592, 0.4988, 0.375, 0.525, 0.3564, 0.5078, 0.1311, 0.5088, 0.125, 0.5, 0.3592, 0.4988, 0.369, 0.7412, 0.3692, 0.5285, 0.375, 0.525, 0.375, 0.75, 0.1311, 0.5088, 0.3564, 0.5078, 0.3692, 0.5285, 0.369, 0.7412, 0.131, 0.7412, 0.3564, 0.5078, 0.3692, 0.5285, 0.3692, 0.5285, 0.3564, 0.5078, 0.131, 0.7412, 0.1311, 0.5088, 0.1311, 0.5088, 0.131, 0.7412, 0.1311, 0.5088, 0.3564, 0.5078, 0.3564, 0.5078, 0.1311, 0.5088, 0.369, 0.7412, 0.131, 0.7412, 0.131, 0.7412, 0.369, 0.7412])
me_cube_004.update()
me_plane_002 = bpy.data.meshes.new('Plane.002')
me_plane_002.from_pydata([(-0.3924, -1.548, 0.01221), (0.9654, -1.548, 0.01221), (-0.3924, 0.07174, 0.01221), (0.9654, 0.07174, 0.01221), (-0.1898, -1.548, 0.01221), (0.7628, -1.548, 0.01221), (0.7628, 0.07174, 0.01221), (-0.1898, 0.07174, 0.01221), (-0.1898, -0.457, 0.01221), (0.7628, -1.007, 0.01221), (-0.1898, -0.457, 0.01221), (0.7628, -1.007, 0.01221), (-0.1898, -0.5461, 0.01221), (0.7628, -1.096, 0.01221), (-0.3924, 0.07174, -0.1326), (-0.3924, -1.548, -0.1326), (0.7628, -1.548, -0.1326), (0.9654, -1.548, -0.1326), (0.9654, 0.07174, -0.1326), (-0.1898, 0.07174, -0.1326), (-0.1898, -1.548, -0.1326), (0.7628, 0.07174, -0.1326), (-0.1898, -0.457, -0.1326), (0.7628, -1.007, -0.1326), (-0.1898, -0.457, -0.1326), (0.7628, -1.007, -0.1326), (-0.1898, -0.5461, -0.1326), (0.7628, -1.096, -0.1326)], [], [(5, 1, 3, 6, 9), (0, 4, 8, 7, 2), (9, 8, 10, 11), (11, 10, 12, 13), (16, 23, 21, 18, 17), (15, 14, 19, 22, 20), (23, 25, 24, 22), (25, 27, 26, 24), (3, 18, 21, 6), (8, 22, 24, 10), (8, 22, 19, 7), (12, 26, 27, 13), (6, 21, 23, 9), (2, 14, 15, 0), (13, 27, 25, 11), (4, 20, 22, 8), (5, 16, 17, 1), (10, 24, 26, 12), (9, 23, 16, 5), (1, 17, 18, 3), (9, 23, 22, 8), (7, 19, 14, 2), (0, 15, 20, 4), (11, 25, 23, 9)])
_uv = me_plane_002.uv_layers.new(name='UVMap')
_uv.uv.foreach_set('vector', [0.6667, 0.0, 1.0, 0.0, 1.0, 1.0, 0.6667, 1.0, 0.6667, 0.3343, 0.0, 0.0, 0.3333, 0.0, 0.3333, 0.6736, 0.3333, 1.0, 0.0, 1.0, 0.6667, 0.3343, 0.3333, 0.6736, 0.3333, 0.6736, 0.6667, 0.3343, 0.6667, 0.3343, 0.3333, 0.6736, 0.3333, 0.6736, 0.6667, 0.3343, 0.6667, 0.0, 0.6667, 0.3343, 0.6667, 1.0, 1.0, 1.0, 1.0, 0.0, 0.0, 0.0, 0.0, 1.0, 0.3333, 1.0, 0.3333, 0.6736, 0.3333, 0.0, 0.6667, 0.3343, 0.6667, 0.3343, 0.3333, 0.6736, 0.3333, 0.6736, 0.6667, 0.3343, 0.6667, 0.3343, 0.3333, 0.6736, 0.3333, 0.6736, 1.0, 1.0, 1.0, 1.0, 0.6667, 1.0, 0.6667, 1.0, 0.3333, 0.6736, 0.3333, 0.6736, 0.3333, 0.6736, 0.3333, 0.6736, 0.3333, 0.6736, 0.3333, 0.6736, 0.3333, 1.0, 0.3333, 1.0, 0.3333, 0.6736, 0.3333, 0.6736, 0.6667, 0.3343, 0.6667, 0.3343, 0.6667, 1.0, 0.6667, 1.0, 0.6667, 0.3343, 0.6667, 0.3343, 0.0, 1.0, 0.0, 1.0, 0.0, 0.0, 0.0, 0.0, 0.6667, 0.3343, 0.6667, 0.3343, 0.6667, 0.3343, 0.6667, 0.3343, 0.3333, 0.0, 0.3333, 0.0, 0.3333, 0.6736, 0.3333, 0.6736, 0.6667, 0.0, 0.6667, 0.0, 1.0, 0.0, 1.0, 0.0, 0.3333, 0.6736, 0.3333, 0.6736, 0.3333, 0.6736, 0.3333, 0.6736, 0.6667, 0.3343, 0.6667, 0.3343, 0.6667, 0.0, 0.6667, 0.0, 1.0, 0.0, 1.0, 0.0, 1.0, 1.0, 1.0, 1.0, 0.6667, 0.3343, 0.6667, 0.3343, 0.3333, 0.6736, 0.3333, 0.6736, 0.3333, 1.0, 0.3333, 1.0, 0.0, 1.0, 0.0, 1.0, 0.0, 0.0, 0.0, 0.0, 0.3333, 0.0, 0.3333, 0.0, 0.6667, 0.3343, 0.6667, 0.3343, 0.6667, 0.3343, 0.6667, 0.3343])
me_plane_002.update()
me_cube_009 = bpy.data.meshes.new('Cube.009')
me_cube_009.from_pydata([(-0.5124, 2.009, 0.9946), (-0.5478, 1.974, 0.9185), (-0.5124, 2.938, 0.9946), (-0.5478, 2.974, 0.9185), (0.8807, 2.009, 0.9946), (0.916, 1.974, 0.9185), (0.8014, 2.938, 0.9946), (0.8807, 2.859, 0.9946), (0.916, 2.874, 0.9185), (0.816, 2.974, 0.9185), (-0.5478, 2.974, 0.9946), (-0.5478, 1.974, 0.9946), (0.916, 1.974, 0.9946), (0.916, 2.874, 0.9946), (0.816, 2.974, 0.9946), (-0.5124, 2.938, 0.9665), (-0.5124, 2.009, 0.9665), (0.8807, 2.009, 0.9665), (0.8807, 2.859, 0.9665), (0.8014, 2.938, 0.9665), (-0.5129, -1.957, 0.9927), (-0.5483, -1.922, 0.9165), (-0.5129, -2.887, 0.9927), (-0.5483, -2.922, 0.9165), (0.8802, -1.957, 0.9927), (0.9155, -1.922, 0.9165), (0.8009, -2.887, 0.9927), (0.8802, -2.807, 0.9927), (0.9155, -2.822, 0.9165), (0.8155, -2.922, 0.9165), (-0.5483, -2.922, 0.9927), (-0.5483, -1.922, 0.9927), (0.9155, -1.922, 0.9927), (0.9155, -2.822, 0.9927), (0.8155, -2.922, 0.9927), (-0.5129, -2.887, 0.9645), (-0.5129, -1.957, 0.9645), (0.8802, -1.957, 0.9645), (0.8802, -2.807, 0.9645), (0.8009, -2.887, 0.9645), (1.122, 1.798, 0.9068), (1.122, -1.744, 0.9068), (-0.5377, 1.798, 0.9068), (-0.5377, -1.744, 0.9068), (-0.7077, -1.914, 0.9068), (-0.7077, 1.968, 0.9068), (-0.7077, -1.914, 0.9068), (-0.7077, 1.968, 0.9068), (1.122, -1.744, -0.0008525), (-0.5377, -1.744, -0.0008525), (1.122, 1.798, -0.0008525), (-0.5377, 1.798, -0.0008525), (1.122, -1.914, 0.9068), (1.122, 1.968, 0.9068), (1.122, -1.914, 0.9068), (1.122, 1.968, 0.9068), (1.122, -1.744, 0.9068), (1.122, 1.798, 0.9068), (1.122, -1.744, -0.0008525), (1.122, 1.798, -0.0008525), (1.081, -1.874, 1.029), (-0.667, -1.874, 1.029), (-0.667, 1.927, 1.029), (1.081, -1.785, 1.029), (-0.5785, -1.785, 1.029), (-0.5785, 1.838, 1.029), (1.081, 1.927, 1.029), (1.081, 1.838, 1.029), (1.122, -1.914, 1.029), (-0.7077, -1.914, 1.029), (-0.7077, 1.968, 1.029), (1.122, -1.744, 1.029), (-0.5377, -1.744, 1.029), (-0.5377, 1.798, 1.029), (1.122, 1.968, 1.029), (1.122, 1.798, 1.029), (-0.7077, -1.914, 1.54), (-0.7077, 1.968, 1.54), (-0.667, -1.874, 1.54), (-0.667, 1.927, 1.54), (1.122, -1.914, 1.237), (0.6929, -1.914, 1.54), (0.6929, 1.968, 1.54), (1.122, 1.968, 1.237), (0.652, -1.874, 1.54), (1.081, -1.874, 1.237), (1.081, 1.927, 1.237), (0.652, 1.927, 1.54), (0.984, 1.659, -0.3776), (0.9633, 1.968, 0.2597), (0.984, -1.606, -0.3776), (0.9633, -1.914, 0.2597), (-0.3994, 1.659, -0.3776), (-0.7077, 1.968, -0.06934), (-0.3994, -1.606, -0.3776), (-0.7077, -1.914, -0.06934), (1.292, -1.914, 0.8492), (1.235, -1.914, 0.9068), (1.235, 1.968, 0.9068), (1.292, 1.968, 0.8492), (1.292, -1.914, -0.06934), (1.292, 1.968, -0.06934), (-0.3787, -1.914, 0.2597), (-0.3787, 1.968, 0.2597), (0.9633, -1.914, 0.5778), (-0.3787, 1.968, 0.5778), (-0.3787, -1.914, 0.5778), (0.9633, 1.968, 0.5778), (-0.3787, -1.864, 0.5778), (-0.3787, -1.864, 0.2597), (0.9633, -1.864, 0.5778), (0.9633, -1.864, 0.2597), (-0.3787, 1.918, 0.2597), (-0.3787, 1.918, 0.5778), (0.9633, 1.918, 0.5778), (0.9633, 1.918, 0.2597), (-0.6173, -1.702, 0.6846), (-0.6173, -1.702, 0.8653), (-0.6173, -1.637, 0.6846), (-0.6173, -1.637, 0.8653), (1.175, -1.702, 0.6846), (1.175, -1.702, 0.8653), (1.175, -1.637, 0.6846), (1.175, -1.637, 0.8653), (-0.3924, -1.869, -1.548), (0.9654, -1.869, -1.548), (-0.3924, -1.869, 0.07174), (0.9654, -1.869, 0.07174), (-0.1898, -1.869, -1.548), (0.7628, -1.869, -1.548), (0.7628, -1.869, 0.07174), (-0.1898, -1.869, 0.07174), (-0.1898, -1.869, -0.457), (0.7628, -1.869, -1.007), (-0.1898, -1.869, -0.457), (0.7628, -1.869, -1.007), (-0.1898, -1.869, -0.5461), (0.7628, -1.869, -1.096), (-0.3924, -1.724, 0.07174), (-0.3924, -1.724, -1.548), (0.7628, -1.724, -1.548), (0.9654, -1.724, -1.548), (0.9654, -1.724, 0.07174), (-0.1898, -1.724, 0.07174), (-0.1898, -1.724, -1.548), (0.7628, -1.724, 0.07174), (-0.1898, -1.724, -0.457), (0.7628, -1.724, -1.007), (-0.1898, -1.724, -0.457), (0.7628, -1.724, -1.007), (-0.1898, -1.724, -0.5461), (0.7628, -1.724, -1.096)], [], [(11, 10, 3, 1), (12, 11, 1, 5), (8, 9, 14, 13), (7, 18, 17, 4), (10, 14, 9, 3), (13, 12, 5, 8), (8, 5, 1, 3, 9), (2, 10, 11, 0), (0, 11, 12, 4), (7, 13, 14, 6), (6, 14, 10, 2), (4, 12, 13, 7), (15, 16, 17, 18, 19), (6, 19, 18, 7), (0, 16, 15, 2), (2, 15, 19, 6), (4, 17, 16, 0), (31, 21, 23, 30), (32, 25, 21, 31), (28, 33, 34, 29), (27, 38, 37, 24), (30, 23, 29, 34), (33, 28, 25, 32), (28, 29, 23, 21, 25), (22, 20, 31, 30), (20, 24, 32, 31), (27, 26, 34, 33), (26, 22, 30, 34), (24, 27, 33, 32), (35, 39, 38, 37, 36), (26, 27, 38, 39), (20, 22, 35, 36), (22, 26, 39, 35), (24, 20, 36, 37), (49, 43, 108, 109), (54, 46, 44, 52), (46, 47, 45, 44), (56, 43, 72, 71), (43, 42, 73, 72), (42, 43, 49, 51), (41, 40, 50, 48), (59, 51, 49, 58), (48, 49, 109, 111), (41, 48, 58, 56), (50, 59, 58, 48), (57, 55, 74, 75), (47, 55, 53, 45), (40, 57, 59, 50), (65, 62, 61, 64, 72, 73), (67, 66, 62, 65, 73, 75), (54, 56, 71, 68), (47, 46, 69, 70), (46, 54, 68, 69), (42, 57, 75, 73), (55, 47, 70, 74), (70, 69, 76, 77), (78, 79, 77, 76), (66, 67, 75, 74), (63, 60, 68, 71), (64, 61, 60, 63, 71, 72), (61, 62, 79, 78), (80, 85, 84, 81), (86, 83, 82, 87), (69, 68, 80, 81, 76), (68, 60, 85, 80), (84, 78, 76, 81), (74, 70, 77, 82, 83), (79, 87, 82, 77), (66, 74, 83, 86), (60, 61, 78, 84, 85), (62, 66, 86, 87, 79), (92, 94, 95, 93), (90, 88, 101, 100), (100, 95, 94, 90), (93, 101, 88, 92), (101, 99, 96, 100), (92, 88, 90, 94), (95, 44, 45, 93), (97, 98, 55, 40, 41, 54), (106, 102, 109, 108), (98, 97, 96, 99), (103, 105, 113, 112), (91, 102, 95, 100), (103, 89, 101, 93), (105, 103, 93, 47), (102, 106, 46, 95), (105, 47, 55, 98, 99, 101, 89, 107), (97, 46, 106, 104, 91, 100, 96), (110, 56, 48, 111), (104, 106, 108, 110), (102, 91, 111, 109), (91, 104, 110, 111), (43, 56, 110, 108), (89, 103, 112, 115), (105, 107, 114, 113), (107, 89, 115, 114), (42, 51, 112, 113), (59, 115, 112, 51), (57, 42, 113, 114), (59, 57, 114, 115), (116, 117, 119, 118), (118, 119, 123, 122), (122, 123, 121, 120), (120, 121, 117, 116), (118, 122, 120, 116), (123, 119, 117, 121), (129, 125, 127, 130, 133), (124, 128, 132, 131, 126), (133, 132, 134, 135), (135, 134, 136, 137), (140, 147, 145, 142, 141), (139, 138, 143, 146, 144), (147, 149, 148, 146), (149, 151, 150, 148), (127, 142, 145, 130), (132, 146, 148, 134), (132, 146, 143, 131), (136, 150, 151, 137), (130, 145, 147, 133), (126, 138, 139, 124), (137, 151, 149, 135), (128, 144, 146, 132), (129, 140, 141, 125), (134, 148, 150, 136), (133, 147, 140, 129), (125, 141, 142, 127), (133, 147, 146, 132), (131, 143, 138, 126), (124, 139, 144, 128), (135, 149, 147, 133)])
me_cube_009.polygons.foreach_set('material_index', [0, 0, 0, 0, 0, 0, 0, 0, 0, 0, 0, 0, 0, 0, 0, 0, 0, 0, 0, 0, 0, 0, 0, 0, 0, 0, 0, 0, 0, 0, 0, 0, 0, 0, 1, 1, 1, 1, 1, 1, 1, 1, 1, 1, 1, 1, 1, 1, 1, 1, 1, 1, 1, 1, 1, 1, 1, 1, 1, 1, 1, 1, 1, 1, 1, 1, 1, 1, 1, 1, 1, 1, 1, 1, 1, 1, 1, 1, 1, 1, 1, 1, 1, 1, 1, 1, 1, 1, 1, 1, 1, 1, 1, 1, 1, 1, 1, 1, 1, 1, 0, 0, 0, 0, 0, 0, 0, 0, 0, 0, 0, 0, 0, 0, 0, 0, 0, 0, 0, 0, 0, 0, 0, 0, 0, 0, 0, 0, 0, 0])
_uv = me_cube_009.uv_layers.new(name='UVMap')
_uv.uv.foreach_set('vector', [0.375, 0.0, 0.375, 0.25, 0.625, 0.25, 0.625, 0.0, 0.375, 0.75, 0.375, 1.0, 0.625, 1.0, 0.625, 0.75, 0.625, 0.525, 0.6408, 0.4988, 0.3592, 0.4988, 0.375, 0.525, 0.3692, 0.5285, 0.3692, 0.5285, 0.369, 0.7412, 0.369, 0.7412, 0.375, 0.25, 0.3592, 0.4988, 0.6408, 0.4988, 0.625, 0.25, 0.375, 0.525, 0.375, 0.75, 0.625, 0.75, 0.625, 0.525, 0.625, 0.525, 0.625, 0.75, 0.875, 0.75, 0.875, 0.5, 0.6408, 0.4988, 0.1311, 0.5088, 0.125, 0.5, 0.125, 0.75, 0.131, 0.7412, 0.131, 0.7412, 0.125, 0.75, 0.375, 0.75, 0.369, 0.7412, 0.3692, 0.5285, 0.375, 0.525, 0.3592, 0.4988, 0.3564, 0.5078, 0.3564, 0.5078, 0.3592, 0.4988, 0.125, 0.5, 0.1311, 0.5088, 0.369, 0.7412, 0.375, 0.75, 0.375, 0.525, 0.3692, 0.5285, 0.1311, 0.5088, 0.131, 0.7412, 0.369, 0.7412, 0.3692, 0.5285, 0.3564, 0.5078, 0.3564, 0.5078, 0.3564, 0.5078, 0.3692, 0.5285, 0.3692, 0.5285, 0.131, 0.7412, 0.131, 0.7412, 0.1311, 0.5088, 0.1311, 0.5088, 0.1311, 0.5088, 0.1311, 0.5088, 0.3564, 0.5078, 0.3564, 0.5078, 0.369, 0.7412, 0.369, 0.7412, 0.131, 0.7412, 0.131, 0.7412, 0.375, 0.0, 0.625, 0.0, 0.625, 0.25, 0.375, 0.25, 0.375, 0.75, 0.625, 0.75, 0.625, 1.0, 0.375, 1.0, 0.625, 0.525, 0.375, 0.525, 0.3592, 0.4988, 0.6408, 0.4988, 0.3692, 0.5285, 0.3692, 0.5285, 0.369, 0.7412, 0.369, 0.7412, 0.375, 0.25, 0.625, 0.25, 0.6408, 0.4988, 0.3592, 0.4988, 0.375, 0.525, 0.625, 0.525, 0.625, 0.75, 0.375, 0.75, 0.625, 0.525, 0.6408, 0.4988, 0.875, 0.5, 0.875, 0.75, 0.625, 0.75, 0.1311, 0.5088, 0.131, 0.7412, 0.125, 0.75, 0.125, 0.5, 0.131, 0.7412, 0.369, 0.7412, 0.375, 0.75, 0.125, 0.75, 0.3692, 0.5285, 0.3564, 0.5078, 0.3592, 0.4988, 0.375, 0.525, 0.3564, 0.5078, 0.1311, 0.5088, 0.125, 0.5, 0.3592, 0.4988, 0.369, 0.7412, 0.3692, 0.5285, 0.375, 0.525, 0.375, 0.75, 0.1311, 0.5088, 0.3564, 0.5078, 0.3692, 0.5285, 0.369, 0.7412, 0.131, 0.7412, 0.3564, 0.5078, 0.3692, 0.5285, 0.3692, 0.5285, 0.3564, 0.5078, 0.131, 0.7412, 0.1311, 0.5088, 0.1311, 0.5088, 0.131, 0.7412, 0.1311, 0.5088, 0.3564, 0.5078, 0.3564, 0.5078, 0.1311, 0.5088, 0.369, 0.7412, 0.131, 0.7412, 0.131, 0.7412, 0.369, 0.7412, 0.0, 0.0, 0.8538, 0.7391, 0.0, 0.0, 0.0, 0.0, 0.7497, 0.75, 0.875, 0.75, 0.875, 0.75, 0.7497, 0.75, 0.875, 0.75, 0.875, 0.5, 0.875, 0.5, 0.875, 0.75, 0.7498, 0.7391, 0.8538, 0.7391, 0.8538, 0.7391, 0.7498, 0.7391, 0.8538, 0.7391, 0.8538, 0.5109, 0.8538, 0.5109, 0.8538, 0.7391, 0.8538, 0.5109, 0.8538, 0.7391, 0.8538, 0.7391, 0.8538, 0.5109, 0.6462, 0.7391, 0.6462, 0.5109, 0.6462, 0.5109, 0.6462, 0.7391, 0.7498, 0.5109, 0.8538, 0.5109, 0.8538, 0.7391, 0.7498, 0.7391, 0.0, 0.0, 0.0, 0.0, 0.0, 0.0, 0.0, 0.0, 0.6462, 0.7391, 0.6462, 0.7391, 0.7498, 0.7391, 0.7498, 0.7391, 0.6462, 0.5109, 0.7498, 0.5109, 0.7498, 0.7391, 0.6462, 0.7391, 0.7498, 0.5109, 0.7497, 0.5, 0.7497, 0.5, 0.7498, 0.5109, 0.875, 0.5, 0.7497, 0.5, 0.7497, 0.5, 0.875, 0.5, 0.6462, 0.5109, 0.7498, 0.5109, 0.7498, 0.5109, 0.6462, 0.5109, 0.8588, 0.5083, 0.8699, 0.5026, 0.8699, 0.7474, 0.8588, 0.7417, 0.8538, 0.7391, 0.8538, 0.5109, 0.7524, 0.5083, 0.7524, 0.5026, 0.8699, 0.5026, 0.8588, 0.5083, 0.8538, 0.5109, 0.7498, 0.5109, 0.7497, 0.75, 0.7498, 0.7391, 0.7498, 0.7391, 0.7497, 0.75, 0.875, 0.5, 0.875, 0.75, 0.875, 0.75, 0.875, 0.5, 0.875, 0.75, 0.7497, 0.75, 0.7497, 0.75, 0.875, 0.75, 0.8538, 0.5109, 0.7498, 0.5109, 0.7498, 0.5109, 0.8538, 0.5109, 0.7497, 0.5, 0.875, 0.5, 0.875, 0.5, 0.7497, 0.5, 0.875, 0.5, 0.875, 0.75, 0.875, 0.75, 0.875, 0.5, 0.8699, 0.7474, 0.8699, 0.5026, 0.875, 0.5, 0.875, 0.75, 0.7524, 0.5026, 0.7524, 0.5083, 0.7498, 0.5109, 0.7497, 0.5, 0.7524, 0.7417, 0.7524, 0.7474, 0.7497, 0.75, 0.7498, 0.7391, 0.8588, 0.7417, 0.8699, 0.7474, 0.7524, 0.7474, 0.7524, 0.7417, 0.7498, 0.7391, 0.8538, 0.7391, 0.8699, 0.7474, 0.8699, 0.5026, 0.8699, 0.5026, 0.8699, 0.7474, 0.7497, 0.75, 0.7524, 0.7474, 0.7813, 0.7474, 0.7791, 0.75, 0.7524, 0.5026, 0.7497, 0.5, 0.7791, 0.5, 0.7813, 0.5026, 0.875, 0.75, 0.7497, 0.75, 0.7497, 0.75, 0.7791, 0.75, 0.875, 0.75, 0.7497, 0.75, 0.7524, 0.7474, 0.7524, 0.7474, 0.7497, 0.75, 0.7813, 0.7474, 0.8699, 0.7474, 0.875, 0.75, 0.7791, 0.75, 0.7497, 0.5, 0.875, 0.5, 0.875, 0.5, 0.7791, 0.5, 0.7497, 0.5, 0.8699, 0.5026, 0.7813, 0.5026, 0.7791, 0.5, 0.875, 0.5, 0.7524, 0.5026, 0.7497, 0.5, 0.7497, 0.5, 0.7524, 0.5026, 0.7524, 0.7474, 0.8699, 0.7474, 0.8699, 0.7474, 0.7813, 0.7474, 0.7524, 0.7474, 0.8699, 0.5026, 0.7524, 0.5026, 0.7524, 0.5026, 0.7813, 0.5026, 0.8699, 0.5026, 0.3536, 0.2798, 0.07924, 0.1243, 0.0, 0.0, 0.3732, 0.2299, 0.3255, 0.6257, 0.3667, 0.4702, 0.3848, 0.4598, 0.4277, 0.75, 0.4277, 0.75, 0.0, 0.0, 0.07924, 0.1243, 0.3255, 0.6257, 0.3732, 0.2299, 0.3848, 0.4598, 0.3667, 0.4702, 0.3536, 0.2798, 0.3848, 0.4598, 0.02269, 0.02711, 0.0, 0.0, 0.0, 0.0, 0.3536, 0.2798, 0.3667, 0.4702, 0.3255, 0.6257, 0.07924, 0.1243, 0.435, 0.0, 0.625, 0.0, 0.625, 0.25, 0.3732, 0.2299, 0.0, 0.0, 0.0, 0.0, 0.0, 0.0, 0.6462, 0.5109, 0.6462, 0.7391, 0.0, 0.0, 0.0, 0.0, 0.0, 0.0, 0.0, 0.0, 0.0, 0.0, 0.0, 0.0, 0.0, 0.0, 0.0, 0.0, 0.02269, 0.02711, 0.2486, 0.1759, 0.1265, 0.09187, 0.1265, 0.09187, 0.2486, 0.1759, 0.0, 0.0, 0.0, 0.0, 0.0, 0.0, 0.0, 0.0, 0.2486, 0.1759, 0.2539, 0.2814, 0.3848, 0.4598, 0.3732, 0.2299, 0.1265, 0.09187, 0.2486, 0.1759, 0.3732, 0.2299, 0.0, 0.0, 0.0, 0.0, 0.0, 0.0, 0.0, 0.0, 0.0, 0.0, 0.0, 0.0, 0.0, 0.0, 0.0, 0.0, 0.0, 0.0, 0.0, 0.0, 0.0, 0.0, 0.0, 0.0, 0.0, 0.0, 0.0, 0.0, 0.0, 0.0, 0.0, 0.0, 0.0, 0.0, 0.0, 0.0, 0.0, 0.0, 0.0, 0.0, 0.0, 0.0, 0.7498, 0.7391, 0.0, 0.0, 0.0, 0.0, 0.0, 0.0, 0.0, 0.0, 0.0, 0.0, 0.0, 0.0, 0.0, 0.0, 0.0, 0.0, 0.0, 0.0, 0.0, 0.0, 0.0, 0.0, 0.0, 0.0, 0.0, 0.0, 0.0, 0.0, 0.8538, 0.7391, 0.7498, 0.7391, 0.0, 0.0, 0.0, 0.0, 0.2539, 0.2814, 0.2486, 0.1759, 0.2486, 0.1759, 0.2539, 0.2814, 0.0, 0.0, 0.0, 0.0, 0.0, 0.0, 0.0, 0.0, 0.0, 0.0, 0.0, 0.0, 0.0, 0.0, 0.0, 0.0, 0.8538, 0.5109, 0.8538, 0.5109, 0.2486, 0.1759, 0.1265, 0.09187, 0.7498, 0.5109, 0.2539, 0.2814, 0.2486, 0.1759, 0.8538, 0.5109, 0.7498, 0.5109, 0.8538, 0.5109, 0.0, 0.0, 0.0, 0.0, 0.7498, 0.5109, 0.7498, 0.5109, 0.0, 0.0, 0.2539, 0.2814, 0.375, 0.0, 0.625, 0.0, 0.625, 0.25, 0.375, 0.25, 0.375, 0.25, 0.625, 0.25, 0.625, 0.5, 0.375, 0.5, 0.375, 0.5, 0.625, 0.5, 0.625, 0.75, 0.375, 0.75, 0.375, 0.75, 0.625, 0.75, 0.625, 1.0, 0.375, 1.0, 0.125, 0.5, 0.375, 0.5, 0.375, 0.75, 0.125, 0.75, 0.625, 0.5, 0.875, 0.5, 0.875, 0.75, 0.625, 0.75, 0.6667, 0.0, 1.0, 0.0, 1.0, 1.0, 0.6667, 1.0, 0.6667, 0.3343, 0.0, 0.0, 0.3333, 0.0, 0.3333, 0.6736, 0.3333, 1.0, 0.0, 1.0, 0.6667, 0.3343, 0.3333, 0.6736, 0.3333, 0.6736, 0.6667, 0.3343, 0.6667, 0.3343, 0.3333, 0.6736, 0.3333, 0.6736, 0.6667, 0.3343, 0.6667, 0.0, 0.6667, 0.3343, 0.6667, 1.0, 1.0, 1.0, 1.0, 0.0, 0.0, 0.0, 0.0, 1.0, 0.3333, 1.0, 0.3333, 0.6736, 0.3333, 0.0, 0.6667, 0.3343, 0.6667, 0.3343, 0.3333, 0.6736, 0.3333, 0.6736, 0.6667, 0.3343, 0.6667, 0.3343, 0.3333, 0.6736, 0.3333, 0.6736, 1.0, 1.0, 1.0, 1.0, 0.6667, 1.0, 0.6667, 1.0, 0.3333, 0.6736, 0.3333, 0.6736, 0.3333, 0.6736, 0.3333, 0.6736, 0.3333, 0.6736, 0.3333, 0.6736, 0.3333, 1.0, 0.3333, 1.0, 0.3333, 0.6736, 0.3333, 0.6736, 0.6667, 0.3343, 0.6667, 0.3343, 0.6667, 1.0, 0.6667, 1.0, 0.6667, 0.3343, 0.6667, 0.3343, 0.0, 1.0, 0.0, 1.0, 0.0, 0.0, 0.0, 0.0, 0.6667, 0.3343, 0.6667, 0.3343, 0.6667, 0.3343, 0.6667, 0.3343, 0.3333, 0.0, 0.3333, 0.0, 0.3333, 0.6736, 0.3333, 0.6736, 0.6667, 0.0, 0.6667, 0.0, 1.0, 0.0, 1.0, 0.0, 0.3333, 0.6736, 0.3333, 0.6736, 0.3333, 0.6736, 0.3333, 0.6736, 0.6667, 0.3343, 0.6667, 0.3343, 0.6667, 0.0, 0.6667, 0.0, 1.0, 0.0, 1.0, 0.0, 1.0, 1.0, 1.0, 1.0, 0.6667, 0.3343, 0.6667, 0.3343, 0.3333, 0.6736, 0.3333, 0.6736, 0.3333, 1.0, 0.3333, 1.0, 0.0, 1.0, 0.0, 1.0, 0.0, 0.0, 0.0, 0.0, 0.3333, 0.0, 0.3333, 0.0, 0.6667, 0.3343, 0.6667, 0.3343, 0.6667, 0.3343, 0.6667, 0.3343])
me_cube_009.materials.append(None)
me_cube_009.materials.append(mat_material)
me_cube_009.update()

# ---- objects
ob_main = bpy.data.objects.new('Main', me_cube)
ob_bars = bpy.data.objects.new('Bars', me_cube_001)
ob_tray = bpy.data.objects.new('Tray', me_cube_002)
ob_empty = bpy.data.objects.new('Empty', None)
ob_plane = bpy.data.objects.new('Plane', me_plane_001)
ob_main_001 = bpy.data.objects.new('Main.001', me_cube_006)
ob_bars_001 = bpy.data.objects.new('Bars.001', me_cube_005)
ob_tray_001 = bpy.data.objects.new('Tray.001', me_cube_004)
ob_empty_001 = bpy.data.objects.new('Empty.001', None)
ob_plane_001 = bpy.data.objects.new('Plane.001', me_plane_002)
ob_tray_002 = bpy.data.objects.new('Tray.002', me_cube_009)

# ---- transforms, parenting, visibility, modifiers, constraints
ob_main.location = (0.0, 0.0, 0.0)
ob_main.lock_rotations_4d = False
ob_main.empty_display_type = 'ARROWS'
ob_main.lineart.crease_threshold = 0.0
ob_bars.location = (0.0, 0.0, 0.0)
_m = ob_bars.modifiers.new('Array', 'ARRAY')
_m.count = 22
_m.relative_offset_displace = (0.0, 2.5, 0.0)
ob_tray.location = (-0.2923, -0.02668, -0.2646)
ob_empty.location = (0.0, 0.0, 0.0)
ob_empty.scale = (1.0, -1.0, 1.0)
ob_plane.location = (-0.2923, -1.884, -0.2646)
ob_plane.rotation_euler = (1.571, -0.0, 0.0)
_m = ob_plane.modifiers.new('Array', 'ARRAY')
_m.relative_offset_displace = (0.0, 0.0, -25.2)
_m.offset_object = ob_empty
ob_main_001.location = (0.0, 0.0, 0.0)
ob_main_001.lock_rotations_4d = False
ob_main_001.empty_display_type = 'ARROWS'
ob_main_001.lineart.crease_threshold = 0.0
ob_bars_001.location = (0.0, 0.0, 0.0)
_m = ob_bars_001.modifiers.new('Array', 'ARRAY')
_m.count = 22
_m.relative_offset_displace = (0.0, 2.5, 0.0)
ob_tray_001.location = (-0.2923, -0.02668, -0.2646)
ob_empty_001.location = (0.0, 0.0, 0.0)
ob_empty_001.scale = (1.0, -1.0, 1.0)
ob_plane_001.location = (-0.2923, -1.884, -0.2646)
ob_plane_001.rotation_euler = (1.571, -0.0, 0.0)
_m = ob_plane_001.modifiers.new('Array', 'ARRAY')
_m.relative_offset_displace = (0.0, 0.0, -25.2)
_m.offset_object = ob_empty_001
ob_tray_002.location = (-0.2923, -0.02668, -0.2646)

# ---- collection membership
col_collection.objects.link(ob_main)
col_collection.objects.link(ob_bars)
col_collection.objects.link(ob_tray)
col_collection.objects.link(ob_empty)
col_collection.objects.link(ob_plane)
col_collection_001.objects.link(ob_main_001)
col_collection_001.objects.link(ob_bars_001)
col_collection_001.objects.link(ob_tray_001)
col_collection_001.objects.link(ob_empty_001)
col_collection_001.objects.link(ob_plane_001)
col_collection_002.objects.link(ob_tray_002)

# ---- scene / render settings (as saved in the file)
scene.frame_start = 1; scene.frame_end = 250; scene.frame_set(-2)
scene.render.engine = 'BLENDER_EEVEE_NEXT'
bpy.context.view_layer.update()

# ---- added for rendering (the .blend has no active camera and no usable light): camera, sun
cam_auto = bpy.data.cameras.new('AutoCamera')
cam_auto.lens = 50.0
cam_auto.sensor_width = 36.0
cam_auto.clip_end = 1000.0
ob_auto_camera = bpy.data.objects.new('AutoCamera', cam_auto)
scene.collection.objects.link(ob_auto_camera)
ob_auto_camera.location = (6.42985, -7.71666, 4.87537)
ob_auto_camera.rotation_euler = (1.09748, -7.21219e-08, 0.694738)
scene.camera = ob_auto_camera
light_auto_sun = bpy.data.lights.new('AutoSun', 'SUN')
light_auto_sun.energy = 3.0
light_auto_sun.angle = 0.0523599
ob_auto_sun = bpy.data.objects.new('AutoSun', light_auto_sun)
scene.collection.objects.link(ob_auto_sun)
ob_auto_sun.rotation_euler = (0.872665, 0.174533, 0.523599)
bpy.context.view_layer.update()
